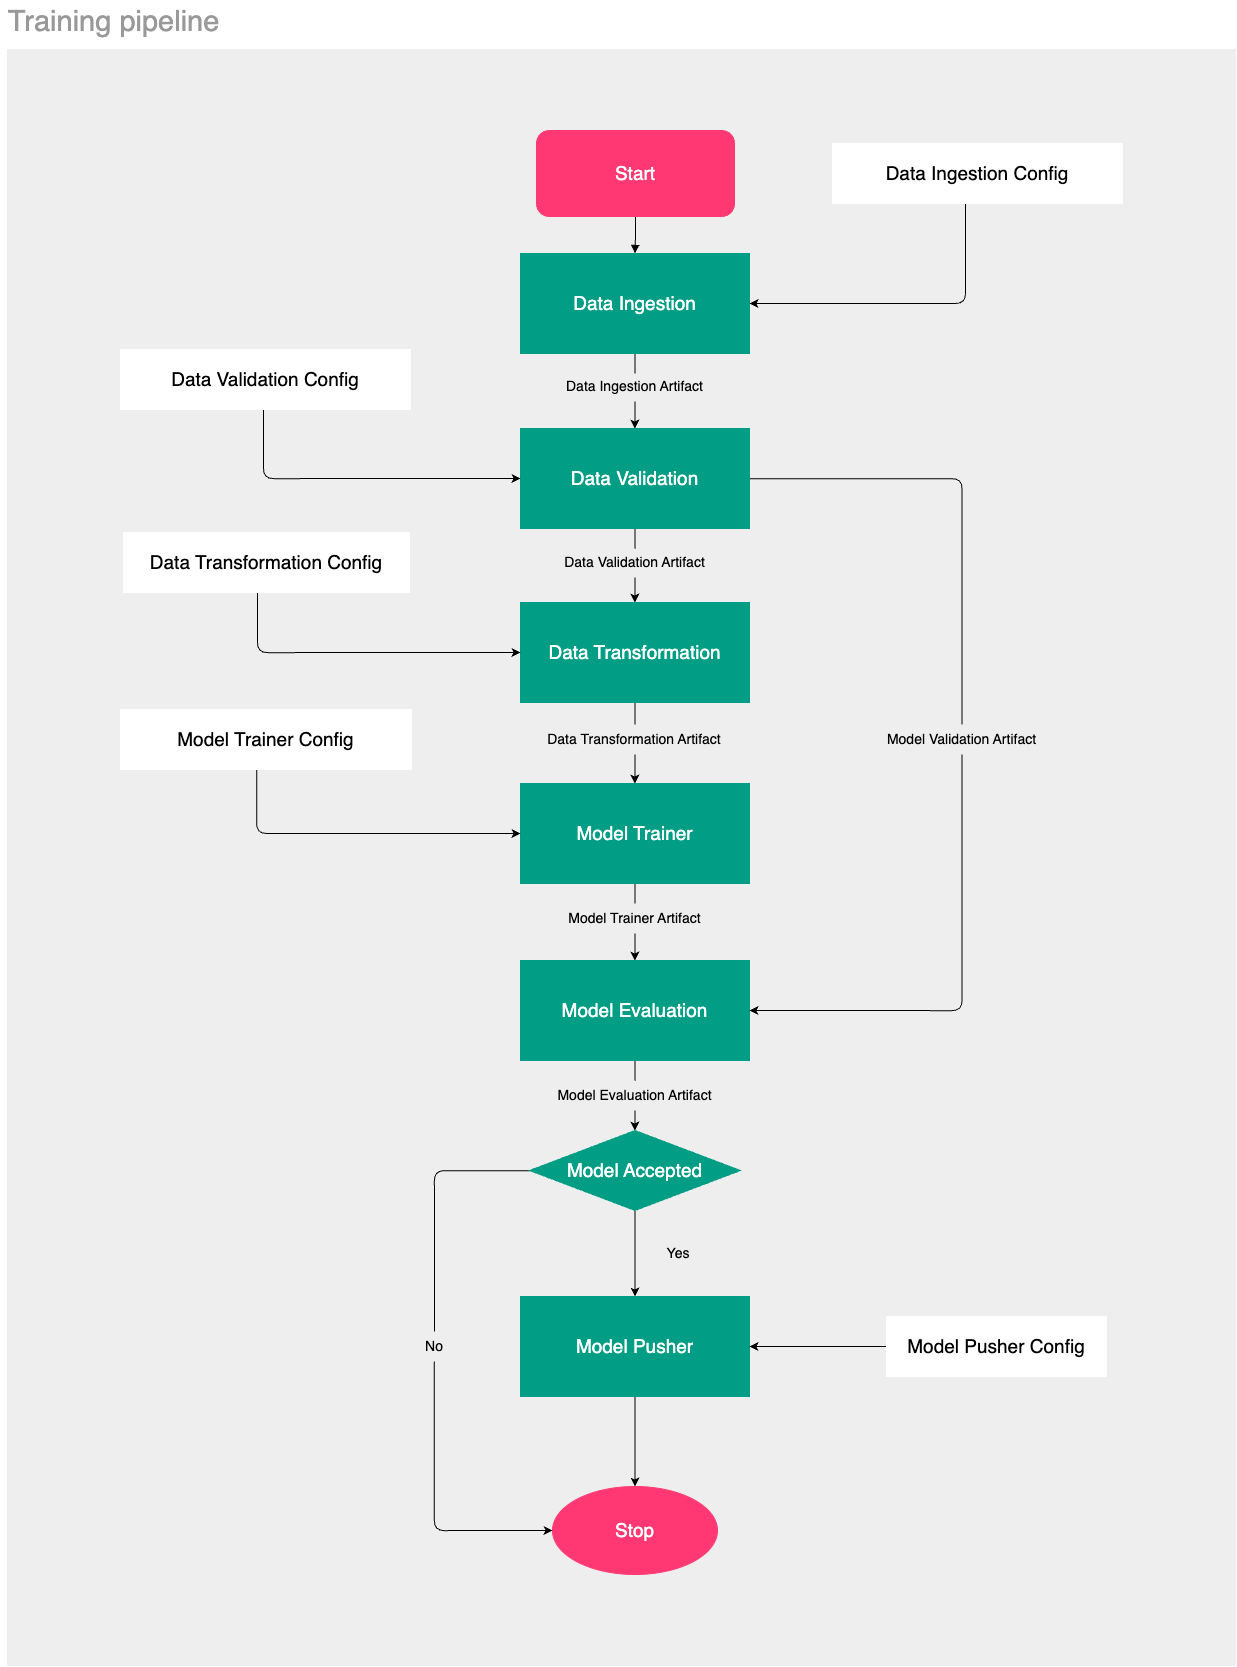

The diagram above was exported from draw.io. Its source (the exported page's mxGraphModel, read from the mxfile embedded in the PNG):
<mxGraphModel dx="2811" dy="1697" grid="0" gridSize="10" guides="1" tooltips="1" connect="1" arrows="1" fold="1" page="1" pageScale="1" pageWidth="1262" pageHeight="1686" background="#ffffff" math="0" shadow="0">
  <root>
    <mxCell id="0" />
    <mxCell id="1" parent="0" />
    <mxCell id="vH4DUHS4oXVrAXJO8m1m-1" value="&lt;font style=&quot;color: rgb(153, 153, 153); font-size: 29px;&quot;&gt;Training pipeline&lt;/font&gt;" style="text;html=1;align=center;verticalAlign=middle;whiteSpace=wrap;rounded=0;labelBackgroundColor=none;fontColor=#1A1A1A;" parent="1" vertex="1">
      <mxGeometry x="14" y="4" width="227" height="45" as="geometry" />
    </mxCell>
    <mxCell id="BBcUVZmtpnXfkMst8yxN-1" value="" style="rounded=0;whiteSpace=wrap;html=1;strokeColor=#FFFFFF;labelBackgroundColor=none;fillColor=#EEEEEE;fontColor=#1A1A1A;" parent="1" vertex="1">
      <mxGeometry x="20" y="52" width="1230" height="1618" as="geometry" />
    </mxCell>
    <mxCell id="m5kQz9_Fo4Mfo-lscD5h-1" value="" style="edgeStyle=orthogonalEdgeStyle;rounded=0;orthogonalLoop=1;jettySize=auto;html=1;endArrow=block;endFill=1;strokeWidth=1;" parent="1" source="ZGuhtLL9TgM5D1QuLfOX-1" target="wMmsGj5xThS6uTq_I985-2" edge="1">
      <mxGeometry relative="1" as="geometry" />
    </mxCell>
    <mxCell id="ZGuhtLL9TgM5D1QuLfOX-1" value="&lt;font style=&quot;font-size: 19px;&quot;&gt;Start&lt;/font&gt;" style="rounded=1;whiteSpace=wrap;html=1;fillColor=#FF3873;strokeColor=#FF3873;fontColor=#ffffff;labelBackgroundColor=none;" parent="1" vertex="1">
      <mxGeometry x="550" y="134" width="198" height="86" as="geometry" />
    </mxCell>
    <mxCell id="6FAdsl-zl73wN4g96AGw-2" value="" style="edgeStyle=orthogonalEdgeStyle;rounded=0;orthogonalLoop=1;jettySize=auto;html=1;endArrow=none;endFill=0;" edge="1" parent="1" source="wMmsGj5xThS6uTq_I985-2" target="6FAdsl-zl73wN4g96AGw-1">
      <mxGeometry relative="1" as="geometry" />
    </mxCell>
    <mxCell id="wMmsGj5xThS6uTq_I985-2" value="&lt;font style=&quot;color: rgb(255, 255, 255); font-size: 19px;&quot;&gt;Data Ingestion&lt;/font&gt;" style="rounded=0;whiteSpace=wrap;html=1;fillColor=#019D84;strokeColor=#019D84;" parent="1" vertex="1">
      <mxGeometry x="534" y="257" width="229" height="100" as="geometry" />
    </mxCell>
    <mxCell id="ve4VOu1a4vBIUeT6Cc2U-1" value="" style="edgeStyle=orthogonalEdgeStyle;rounded=0;orthogonalLoop=1;jettySize=auto;html=1;" edge="1" parent="1" source="6FAdsl-zl73wN4g96AGw-1" target="6FAdsl-zl73wN4g96AGw-3">
      <mxGeometry relative="1" as="geometry" />
    </mxCell>
    <mxCell id="6FAdsl-zl73wN4g96AGw-1" value="&lt;font style=&quot;font-size: 14px;&quot;&gt;Data Ingestion Artifact&lt;/font&gt;" style="text;html=1;align=center;verticalAlign=middle;whiteSpace=wrap;rounded=0;" vertex="1" parent="1">
      <mxGeometry x="534" y="375" width="229" height="30" as="geometry" />
    </mxCell>
    <mxCell id="iSlqOZ7sIubV37kkOucz-1" value="" style="edgeStyle=orthogonalEdgeStyle;rounded=0;orthogonalLoop=1;jettySize=auto;html=1;endArrow=none;endFill=0;" edge="1" parent="1" source="6FAdsl-zl73wN4g96AGw-3" target="ve4VOu1a4vBIUeT6Cc2U-2">
      <mxGeometry relative="1" as="geometry" />
    </mxCell>
    <mxCell id="0ie-z1ROXXSziyJCz-mV-3" style="edgeStyle=orthogonalEdgeStyle;rounded=1;orthogonalLoop=1;jettySize=auto;html=1;entryX=0.5;entryY=0;entryDx=0;entryDy=0;endArrow=none;endFill=0;curved=0;" edge="1" parent="1" source="6FAdsl-zl73wN4g96AGw-3" target="0ie-z1ROXXSziyJCz-mV-2">
      <mxGeometry relative="1" as="geometry" />
    </mxCell>
    <mxCell id="6FAdsl-zl73wN4g96AGw-3" value="&lt;font style=&quot;color: rgb(255, 255, 255); font-size: 19px;&quot;&gt;Data Validation&lt;/font&gt;" style="rounded=0;whiteSpace=wrap;html=1;fillColor=#019D84;strokeColor=#019D84;" vertex="1" parent="1">
      <mxGeometry x="534" y="432" width="229" height="100" as="geometry" />
    </mxCell>
    <mxCell id="vqMk8EqRYTb0IR1RvGL_-1" value="" style="edgeStyle=orthogonalEdgeStyle;rounded=0;orthogonalLoop=1;jettySize=auto;html=1;" edge="1" parent="1" source="ve4VOu1a4vBIUeT6Cc2U-2" target="iSlqOZ7sIubV37kkOucz-2">
      <mxGeometry relative="1" as="geometry" />
    </mxCell>
    <mxCell id="ve4VOu1a4vBIUeT6Cc2U-2" value="&lt;font style=&quot;font-size: 14px;&quot;&gt;Data Validation Artifact&lt;/font&gt;" style="text;html=1;align=center;verticalAlign=middle;whiteSpace=wrap;rounded=0;" vertex="1" parent="1">
      <mxGeometry x="535" y="551" width="227" height="30" as="geometry" />
    </mxCell>
    <mxCell id="vqMk8EqRYTb0IR1RvGL_-3" value="" style="edgeStyle=orthogonalEdgeStyle;rounded=0;orthogonalLoop=1;jettySize=auto;html=1;endArrow=none;endFill=0;" edge="1" parent="1" source="iSlqOZ7sIubV37kkOucz-2" target="vqMk8EqRYTb0IR1RvGL_-2">
      <mxGeometry relative="1" as="geometry" />
    </mxCell>
    <mxCell id="iSlqOZ7sIubV37kkOucz-2" value="&lt;font style=&quot;color: rgb(255, 255, 255); font-size: 19px;&quot;&gt;Data Transformation&lt;/font&gt;" style="rounded=0;whiteSpace=wrap;html=1;fillColor=#019D84;strokeColor=#019D84;" vertex="1" parent="1">
      <mxGeometry x="534" y="606" width="229" height="100" as="geometry" />
    </mxCell>
    <mxCell id="vqMk8EqRYTb0IR1RvGL_-5" value="" style="edgeStyle=orthogonalEdgeStyle;rounded=0;orthogonalLoop=1;jettySize=auto;html=1;" edge="1" parent="1" source="vqMk8EqRYTb0IR1RvGL_-2" target="vqMk8EqRYTb0IR1RvGL_-4">
      <mxGeometry relative="1" as="geometry" />
    </mxCell>
    <mxCell id="vqMk8EqRYTb0IR1RvGL_-2" value="&lt;font style=&quot;font-size: 14px;&quot;&gt;Data Transformation Artifact&lt;/font&gt;" style="text;html=1;align=center;verticalAlign=middle;whiteSpace=wrap;rounded=0;" vertex="1" parent="1">
      <mxGeometry x="530.5" y="728" width="236" height="30" as="geometry" />
    </mxCell>
    <mxCell id="ddfk-b1uctEZeBogSef7-1" value="" style="edgeStyle=orthogonalEdgeStyle;rounded=0;orthogonalLoop=1;jettySize=auto;html=1;endArrow=none;endFill=0;" edge="1" parent="1" source="vqMk8EqRYTb0IR1RvGL_-4" target="vqMk8EqRYTb0IR1RvGL_-6">
      <mxGeometry relative="1" as="geometry" />
    </mxCell>
    <mxCell id="vqMk8EqRYTb0IR1RvGL_-4" value="&lt;font color=&quot;#ffffff&quot;&gt;&lt;span style=&quot;font-size: 19px;&quot;&gt;Model Trainer&lt;/span&gt;&lt;/font&gt;" style="rounded=0;whiteSpace=wrap;html=1;fillColor=#019D84;strokeColor=#019D84;" vertex="1" parent="1">
      <mxGeometry x="534" y="787" width="229" height="100" as="geometry" />
    </mxCell>
    <mxCell id="ddfk-b1uctEZeBogSef7-3" value="" style="edgeStyle=orthogonalEdgeStyle;rounded=0;orthogonalLoop=1;jettySize=auto;html=1;" edge="1" parent="1" source="vqMk8EqRYTb0IR1RvGL_-6" target="ddfk-b1uctEZeBogSef7-2">
      <mxGeometry relative="1" as="geometry" />
    </mxCell>
    <mxCell id="vqMk8EqRYTb0IR1RvGL_-6" value="&lt;font style=&quot;font-size: 14px;&quot;&gt;Model Trainer Artifact&lt;/font&gt;" style="text;html=1;align=center;verticalAlign=middle;whiteSpace=wrap;rounded=0;" vertex="1" parent="1">
      <mxGeometry x="533" y="907" width="231" height="30" as="geometry" />
    </mxCell>
    <mxCell id="q0xAFep67FnsWFBlxriZ-1" value="" style="edgeStyle=orthogonalEdgeStyle;rounded=0;orthogonalLoop=1;jettySize=auto;html=1;endArrow=none;endFill=0;" edge="1" parent="1" source="ddfk-b1uctEZeBogSef7-2" target="XNhvOKAN-12nXe_RdsET-1">
      <mxGeometry relative="1" as="geometry" />
    </mxCell>
    <mxCell id="ddfk-b1uctEZeBogSef7-2" value="&lt;font color=&quot;#ffffff&quot;&gt;&lt;span style=&quot;font-size: 19px;&quot;&gt;Model Evaluation&lt;/span&gt;&lt;/font&gt;" style="rounded=0;whiteSpace=wrap;html=1;fillColor=#019D84;strokeColor=#019D84;" vertex="1" parent="1">
      <mxGeometry x="534" y="964" width="229" height="100" as="geometry" />
    </mxCell>
    <mxCell id="vGsi4_D5QUkO39VZv8qr-2" value="" style="edgeStyle=orthogonalEdgeStyle;rounded=0;orthogonalLoop=1;jettySize=auto;html=1;" edge="1" parent="1" source="XNhvOKAN-12nXe_RdsET-1" target="vGsi4_D5QUkO39VZv8qr-1">
      <mxGeometry relative="1" as="geometry" />
    </mxCell>
    <mxCell id="XNhvOKAN-12nXe_RdsET-1" value="&lt;font style=&quot;font-size: 14px;&quot;&gt;Model Evaluation Artifact&lt;/font&gt;" style="text;html=1;align=center;verticalAlign=middle;whiteSpace=wrap;rounded=0;" vertex="1" parent="1">
      <mxGeometry x="534" y="1084" width="229" height="30" as="geometry" />
    </mxCell>
    <mxCell id="0w4gd1lUjMIh6ysdwgYv-2" value="" style="edgeStyle=orthogonalEdgeStyle;rounded=0;orthogonalLoop=1;jettySize=auto;html=1;" edge="1" parent="1" source="vGsi4_D5QUkO39VZv8qr-1" target="0w4gd1lUjMIh6ysdwgYv-1">
      <mxGeometry relative="1" as="geometry" />
    </mxCell>
    <mxCell id="n5Bm6DHGSrdBGkWDzlDt-3" style="edgeStyle=orthogonalEdgeStyle;rounded=1;orthogonalLoop=1;jettySize=auto;html=1;entryX=0.5;entryY=0;entryDx=0;entryDy=0;endArrow=none;endFill=0;curved=0;" edge="1" parent="1" source="vGsi4_D5QUkO39VZv8qr-1" target="n5Bm6DHGSrdBGkWDzlDt-2">
      <mxGeometry relative="1" as="geometry" />
    </mxCell>
    <mxCell id="vGsi4_D5QUkO39VZv8qr-1" value="&lt;font style=&quot;font-size: 19px;&quot;&gt;Model Accepted&lt;/font&gt;" style="rhombus;whiteSpace=wrap;html=1;fillColor=#019D84;strokeColor=#019D84;fontColor=#FFFFFF;" vertex="1" parent="1">
      <mxGeometry x="543" y="1134" width="211" height="80" as="geometry" />
    </mxCell>
    <mxCell id="JkIjD8t4U56UeOyEep8D-1" value="" style="edgeStyle=orthogonalEdgeStyle;rounded=0;orthogonalLoop=1;jettySize=auto;html=1;" edge="1" parent="1" source="0w4gd1lUjMIh6ysdwgYv-1" target="jjaBeg-21csZFWnXCxmw-1">
      <mxGeometry relative="1" as="geometry" />
    </mxCell>
    <mxCell id="0w4gd1lUjMIh6ysdwgYv-1" value="&lt;font color=&quot;#ffffff&quot;&gt;&lt;span style=&quot;font-size: 19px;&quot;&gt;Model Pusher&lt;/span&gt;&lt;/font&gt;" style="rounded=0;whiteSpace=wrap;html=1;fillColor=#019D84;strokeColor=#019D84;" vertex="1" parent="1">
      <mxGeometry x="534" y="1300" width="229" height="100" as="geometry" />
    </mxCell>
    <mxCell id="jjaBeg-21csZFWnXCxmw-1" value="&lt;font style=&quot;color: rgb(255, 255, 255); font-size: 19px;&quot;&gt;Stop&lt;/font&gt;" style="ellipse;whiteSpace=wrap;html=1;fillColor=#FF3873;strokeColor=#FF3873;" vertex="1" parent="1">
      <mxGeometry x="566" y="1490" width="165" height="88" as="geometry" />
    </mxCell>
    <mxCell id="n5Bm6DHGSrdBGkWDzlDt-1" value="&lt;font style=&quot;font-size: 14px;&quot;&gt;Yes&lt;/font&gt;" style="text;html=1;align=center;verticalAlign=middle;whiteSpace=wrap;rounded=0;" vertex="1" parent="1">
      <mxGeometry x="662" y="1242" width="60" height="30" as="geometry" />
    </mxCell>
    <mxCell id="n5Bm6DHGSrdBGkWDzlDt-4" style="edgeStyle=orthogonalEdgeStyle;rounded=1;orthogonalLoop=1;jettySize=auto;html=1;entryX=0;entryY=0.5;entryDx=0;entryDy=0;curved=0;" edge="1" parent="1" source="n5Bm6DHGSrdBGkWDzlDt-2" target="jjaBeg-21csZFWnXCxmw-1">
      <mxGeometry relative="1" as="geometry">
        <Array as="points">
          <mxPoint x="448" y="1534" />
        </Array>
      </mxGeometry>
    </mxCell>
    <mxCell id="n5Bm6DHGSrdBGkWDzlDt-2" value="&lt;font style=&quot;font-size: 14px;&quot;&gt;No&lt;/font&gt;" style="text;html=1;align=center;verticalAlign=middle;whiteSpace=wrap;rounded=0;" vertex="1" parent="1">
      <mxGeometry x="418" y="1335" width="60" height="30" as="geometry" />
    </mxCell>
    <mxCell id="P7vGFyAeJlVYScX8sp5G-2" style="edgeStyle=orthogonalEdgeStyle;rounded=0;orthogonalLoop=1;jettySize=auto;html=1;entryX=1;entryY=0.5;entryDx=0;entryDy=0;" edge="1" parent="1" source="P7vGFyAeJlVYScX8sp5G-1" target="0w4gd1lUjMIh6ysdwgYv-1">
      <mxGeometry relative="1" as="geometry" />
    </mxCell>
    <mxCell id="P7vGFyAeJlVYScX8sp5G-1" value="&lt;font style=&quot;font-size: 19px;&quot;&gt;Model Pusher Config&lt;/font&gt;" style="rounded=0;whiteSpace=wrap;html=1;strokeColor=#FFFFFF;" vertex="1" parent="1">
      <mxGeometry x="900" y="1320" width="220" height="60" as="geometry" />
    </mxCell>
    <mxCell id="0ie-z1ROXXSziyJCz-mV-4" style="edgeStyle=orthogonalEdgeStyle;rounded=1;orthogonalLoop=1;jettySize=auto;html=1;entryX=1;entryY=0.5;entryDx=0;entryDy=0;curved=0;" edge="1" parent="1" source="0ie-z1ROXXSziyJCz-mV-2" target="ddfk-b1uctEZeBogSef7-2">
      <mxGeometry relative="1" as="geometry">
        <Array as="points">
          <mxPoint x="976" y="1014" />
        </Array>
      </mxGeometry>
    </mxCell>
    <mxCell id="0ie-z1ROXXSziyJCz-mV-2" value="&lt;font style=&quot;font-size: 14px;&quot;&gt;Model Validation Artifact&lt;/font&gt;" style="text;html=1;align=center;verticalAlign=middle;whiteSpace=wrap;rounded=0;" vertex="1" parent="1">
      <mxGeometry x="890" y="728" width="171" height="30" as="geometry" />
    </mxCell>
    <mxCell id="J4BF5UcfimNr7faLLltV-1" style="edgeStyle=orthogonalEdgeStyle;rounded=1;orthogonalLoop=1;jettySize=auto;html=1;entryX=0;entryY=0.5;entryDx=0;entryDy=0;curved=0;" edge="1" parent="1" source="PxXjyECadO-IKXgllbaC-1" target="6FAdsl-zl73wN4g96AGw-3">
      <mxGeometry relative="1" as="geometry">
        <Array as="points">
          <mxPoint x="277" y="482" />
        </Array>
      </mxGeometry>
    </mxCell>
    <mxCell id="PxXjyECadO-IKXgllbaC-1" value="&lt;font style=&quot;font-size: 19px;&quot;&gt;Data Validation Config&lt;/font&gt;" style="rounded=0;whiteSpace=wrap;html=1;strokeColor=#FFFFFF;" vertex="1" parent="1">
      <mxGeometry x="134" y="353" width="290" height="60" as="geometry" />
    </mxCell>
    <mxCell id="J4BF5UcfimNr7faLLltV-2" style="edgeStyle=orthogonalEdgeStyle;rounded=1;orthogonalLoop=1;jettySize=auto;html=1;entryX=0;entryY=0.5;entryDx=0;entryDy=0;curved=0;" edge="1" parent="1" source="PxXjyECadO-IKXgllbaC-2" target="iSlqOZ7sIubV37kkOucz-2">
      <mxGeometry relative="1" as="geometry">
        <Array as="points">
          <mxPoint x="271" y="656" />
        </Array>
      </mxGeometry>
    </mxCell>
    <mxCell id="PxXjyECadO-IKXgllbaC-2" value="&lt;font style=&quot;font-size: 19px;&quot;&gt;Data Transformation Config&lt;/font&gt;" style="rounded=0;whiteSpace=wrap;html=1;strokeColor=#FFFFFF;" vertex="1" parent="1">
      <mxGeometry x="137" y="536" width="286" height="60" as="geometry" />
    </mxCell>
    <mxCell id="J4BF5UcfimNr7faLLltV-3" style="edgeStyle=orthogonalEdgeStyle;rounded=1;orthogonalLoop=1;jettySize=auto;html=1;entryX=0;entryY=0.5;entryDx=0;entryDy=0;curved=0;" edge="1" parent="1" source="PxXjyECadO-IKXgllbaC-3" target="vqMk8EqRYTb0IR1RvGL_-4">
      <mxGeometry relative="1" as="geometry">
        <Array as="points">
          <mxPoint x="270" y="837" />
        </Array>
      </mxGeometry>
    </mxCell>
    <mxCell id="PxXjyECadO-IKXgllbaC-3" value="&lt;font style=&quot;font-size: 19px;&quot;&gt;Model Trainer Config&lt;/font&gt;" style="rounded=0;whiteSpace=wrap;html=1;strokeColor=#FFFFFF;" vertex="1" parent="1">
      <mxGeometry x="134" y="713" width="291" height="60" as="geometry" />
    </mxCell>
    <mxCell id="i8iIpClcy1Dh-_pA043d-1" style="edgeStyle=orthogonalEdgeStyle;rounded=1;orthogonalLoop=1;jettySize=auto;html=1;entryX=1;entryY=0.5;entryDx=0;entryDy=0;curved=0;" edge="1" parent="1" source="dvehAO8eJS0knU5Znt0U-1" target="wMmsGj5xThS6uTq_I985-2">
      <mxGeometry relative="1" as="geometry">
        <Array as="points">
          <mxPoint x="979" y="307" />
        </Array>
      </mxGeometry>
    </mxCell>
    <mxCell id="dvehAO8eJS0knU5Znt0U-1" value="&lt;font style=&quot;font-size: 19px;&quot;&gt;Data Ingestion Config&lt;/font&gt;" style="rounded=0;whiteSpace=wrap;html=1;strokeColor=#FFFFFF;" vertex="1" parent="1">
      <mxGeometry x="846" y="147" width="290" height="60" as="geometry" />
    </mxCell>
  </root>
</mxGraphModel>